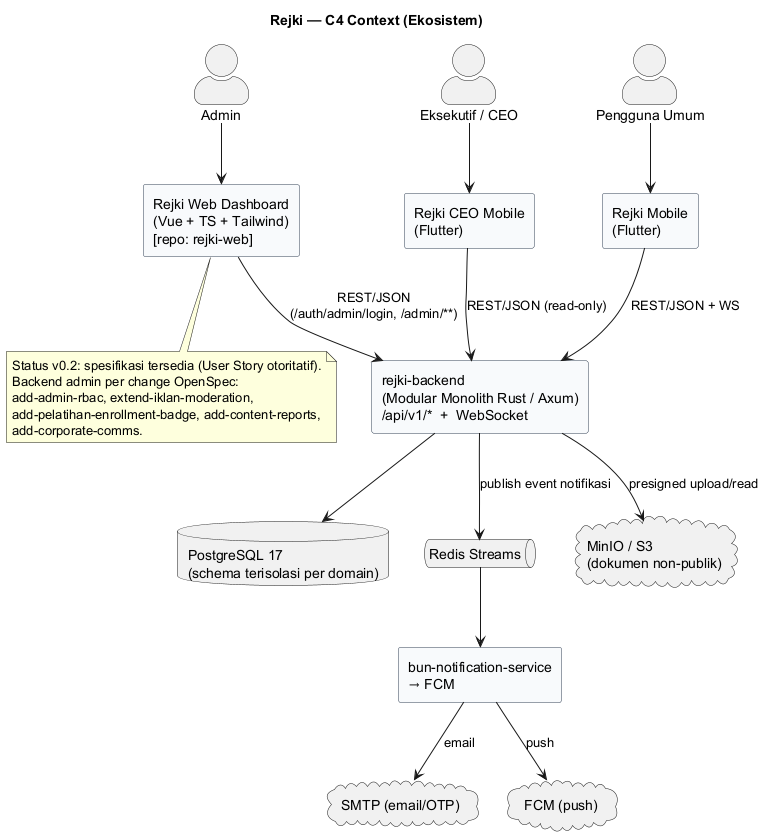

The diagram above was rendered by PlantUML. Its source (embedded in the PNG):
@startuml ecosystem-context
title Rejki — C4 Context (Ekosistem)
' Sumber: docs/prd/rejki-prd.md §4. Notasi C4 disederhanakan (rectangle) agar render offline.

skinparam rectangle {
  BackgroundColor #F8FAFC
  BorderColor #334155
}
skinparam actorStyle awesome

actor "Pengguna Umum" as user
actor "Admin" as admin
actor "Eksekutif / CEO" as ceo

rectangle "Rejki Mobile\n(Flutter)" as mobile
rectangle "Rejki Web Dashboard\n(Vue + TS + Tailwind)\n[repo: rejki-web]" as dash
rectangle "Rejki CEO Mobile\n(Flutter)" as ceomob

rectangle "rejki-backend\n(Modular Monolith Rust / Axum)\n/api/v1/*  +  WebSocket" as backend

database "PostgreSQL 17\n(schema terisolasi per domain)" as pg
queue "Redis Streams" as redis
rectangle "bun-notification-service\n→ FCM" as bun
cloud "SMTP (email/OTP)" as smtp
cloud "FCM (push)" as fcm
cloud "MinIO / S3\n(dokumen non-publik)" as minio

user --> mobile
admin --> dash
ceo --> ceomob

mobile --> backend : REST/JSON + WS
dash --> backend : REST/JSON\n(/auth/admin/login, /admin/**)
ceomob --> backend : REST/JSON (read-only)

backend --> pg
backend --> redis : publish event notifikasi
redis --> bun
bun --> smtp : email
bun --> fcm : push
backend --> minio : presigned upload/read

note bottom of dash
  Status v0.2: spesifikasi tersedia (User Story otoritatif).
  Backend admin per change OpenSpec:
  add-admin-rbac, extend-iklan-moderation,
  add-pelatihan-enrollment-badge, add-content-reports,
  add-corporate-comms.
end note
@enduml